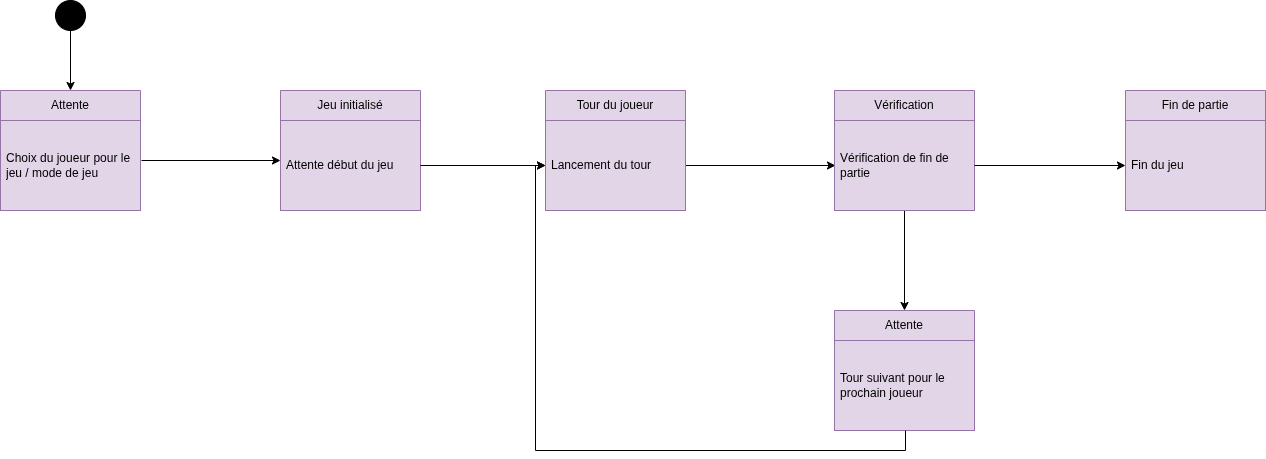

The diagram above was exported from draw.io. Its source (the exported page's mxGraphModel, read from the mxfile embedded in the PNG):
<mxGraphModel dx="4982" dy="854" grid="1" gridSize="10" guides="1" tooltips="1" connect="1" arrows="1" fold="1" page="1" pageScale="1" pageWidth="413" pageHeight="291" math="0" shadow="0">
  <root>
    <mxCell id="0" />
    <mxCell id="1" parent="0" />
    <mxCell id="SYZDhbJk2cwsaqbULoUx-13" style="edgeStyle=orthogonalEdgeStyle;rounded=0;orthogonalLoop=1;jettySize=auto;html=1;" parent="1" source="SYZDhbJk2cwsaqbULoUx-2" target="SYZDhbJk2cwsaqbULoUx-9" edge="1">
      <mxGeometry relative="1" as="geometry" />
    </mxCell>
    <mxCell id="SYZDhbJk2cwsaqbULoUx-2" value="" style="ellipse;whiteSpace=wrap;html=1;fillColor=#000000;" parent="1" vertex="1">
      <mxGeometry x="-3190" y="250" width="30" height="30" as="geometry" />
    </mxCell>
    <mxCell id="SYZDhbJk2cwsaqbULoUx-9" value="Attente" style="swimlane;fontStyle=0;childLayout=stackLayout;horizontal=1;startSize=30;horizontalStack=0;resizeParent=1;resizeParentMax=0;resizeLast=0;collapsible=1;marginBottom=0;whiteSpace=wrap;html=1;fillColor=#e1d5e7;strokeColor=#9673a6;" parent="1" vertex="1">
      <mxGeometry x="-3245" y="340" width="140" height="120" as="geometry" />
    </mxCell>
    <mxCell id="SYZDhbJk2cwsaqbULoUx-10" value="&lt;div style=&quot;&quot;&gt;Choix du joueur pour le jeu / mode de jeu&lt;/div&gt;" style="text;strokeColor=#9673a6;fillColor=#e1d5e7;align=left;verticalAlign=middle;spacingLeft=4;spacingRight=4;overflow=hidden;points=[[0,0.5],[1,0.5]];portConstraint=eastwest;rotatable=0;whiteSpace=wrap;html=1;" parent="SYZDhbJk2cwsaqbULoUx-9" vertex="1">
      <mxGeometry y="30" width="140" height="90" as="geometry" />
    </mxCell>
    <mxCell id="SYZDhbJk2cwsaqbULoUx-21" value="Jeu initialisé" style="swimlane;fontStyle=0;childLayout=stackLayout;horizontal=1;startSize=30;horizontalStack=0;resizeParent=1;resizeParentMax=0;resizeLast=0;collapsible=1;marginBottom=0;whiteSpace=wrap;html=1;fillColor=#e1d5e7;strokeColor=#9673a6;" parent="1" vertex="1">
      <mxGeometry x="-2965" y="340" width="140" height="120" as="geometry" />
    </mxCell>
    <mxCell id="SYZDhbJk2cwsaqbULoUx-23" value="&lt;div style=&quot;&quot;&gt;Attente début du jeu&lt;/div&gt;" style="text;strokeColor=#9673a6;fillColor=#e1d5e7;align=left;verticalAlign=middle;spacingLeft=4;spacingRight=4;overflow=hidden;points=[[0,0.5],[1,0.5]];portConstraint=eastwest;rotatable=0;whiteSpace=wrap;html=1;" parent="SYZDhbJk2cwsaqbULoUx-21" vertex="1">
      <mxGeometry y="30" width="140" height="90" as="geometry" />
    </mxCell>
    <mxCell id="SYZDhbJk2cwsaqbULoUx-20" style="edgeStyle=orthogonalEdgeStyle;rounded=0;orthogonalLoop=1;jettySize=auto;html=1;entryX=-0.005;entryY=0.572;entryDx=0;entryDy=0;entryPerimeter=0;" parent="1" edge="1">
      <mxGeometry relative="1" as="geometry">
        <mxPoint x="-2965" y="409.9999999999999" as="targetPoint" />
        <mxPoint x="-3104" y="410" as="sourcePoint" />
        <Array as="points">
          <mxPoint x="-3104" y="410" />
        </Array>
      </mxGeometry>
    </mxCell>
    <mxCell id="SYZDhbJk2cwsaqbULoUx-26" value="Tour du joueur" style="swimlane;fontStyle=0;childLayout=stackLayout;horizontal=1;startSize=30;horizontalStack=0;resizeParent=1;resizeParentMax=0;resizeLast=0;collapsible=1;marginBottom=0;whiteSpace=wrap;html=1;fillColor=#e1d5e7;strokeColor=#9673a6;" parent="1" vertex="1">
      <mxGeometry x="-2700" y="340" width="140" height="120" as="geometry" />
    </mxCell>
    <mxCell id="HDc9qK1vgHrDOkIgv2iP-2" style="edgeStyle=orthogonalEdgeStyle;rounded=0;orthogonalLoop=1;jettySize=auto;html=1;" edge="1" parent="SYZDhbJk2cwsaqbULoUx-26" source="SYZDhbJk2cwsaqbULoUx-28">
      <mxGeometry relative="1" as="geometry">
        <mxPoint x="290" y="75" as="targetPoint" />
      </mxGeometry>
    </mxCell>
    <mxCell id="SYZDhbJk2cwsaqbULoUx-28" value="&lt;div style=&quot;&quot;&gt;Lancement du tour&lt;/div&gt;" style="text;strokeColor=#9673a6;fillColor=#e1d5e7;align=left;verticalAlign=middle;spacingLeft=4;spacingRight=4;overflow=hidden;points=[[0,0.5],[1,0.5]];portConstraint=eastwest;rotatable=0;whiteSpace=wrap;html=1;" parent="SYZDhbJk2cwsaqbULoUx-26" vertex="1">
      <mxGeometry y="30" width="140" height="90" as="geometry" />
    </mxCell>
    <mxCell id="SYZDhbJk2cwsaqbULoUx-25" style="edgeStyle=orthogonalEdgeStyle;rounded=0;orthogonalLoop=1;jettySize=auto;html=1;entryX=0;entryY=0.5;entryDx=0;entryDy=0;" parent="1" source="SYZDhbJk2cwsaqbULoUx-23" target="SYZDhbJk2cwsaqbULoUx-28" edge="1">
      <mxGeometry relative="1" as="geometry">
        <mxPoint x="-2700" y="415" as="targetPoint" />
      </mxGeometry>
    </mxCell>
    <mxCell id="HDc9qK1vgHrDOkIgv2iP-3" style="edgeStyle=orthogonalEdgeStyle;rounded=0;orthogonalLoop=1;jettySize=auto;html=1;entryX=0.5;entryY=0;entryDx=0;entryDy=0;" edge="1" parent="1" source="SYZDhbJk2cwsaqbULoUx-31" target="SYZDhbJk2cwsaqbULoUx-33">
      <mxGeometry relative="1" as="geometry" />
    </mxCell>
    <mxCell id="SYZDhbJk2cwsaqbULoUx-31" value="Vérification" style="swimlane;fontStyle=0;childLayout=stackLayout;horizontal=1;startSize=30;horizontalStack=0;resizeParent=1;resizeParentMax=0;resizeLast=0;collapsible=1;marginBottom=0;whiteSpace=wrap;html=1;fillColor=#e1d5e7;strokeColor=#9673a6;" parent="1" vertex="1">
      <mxGeometry x="-2411" y="340" width="140" height="120" as="geometry" />
    </mxCell>
    <mxCell id="SYZDhbJk2cwsaqbULoUx-32" value="&lt;div style=&quot;&quot;&gt;Vérification de fin de partie&lt;/div&gt;" style="text;strokeColor=#9673a6;fillColor=#e1d5e7;align=left;verticalAlign=middle;spacingLeft=4;spacingRight=4;overflow=hidden;points=[[0,0.5],[1,0.5]];portConstraint=eastwest;rotatable=0;whiteSpace=wrap;html=1;" parent="SYZDhbJk2cwsaqbULoUx-31" vertex="1">
      <mxGeometry y="30" width="140" height="90" as="geometry" />
    </mxCell>
    <mxCell id="SYZDhbJk2cwsaqbULoUx-33" value="Attente" style="swimlane;fontStyle=0;childLayout=stackLayout;horizontal=1;startSize=30;horizontalStack=0;resizeParent=1;resizeParentMax=0;resizeLast=0;collapsible=1;marginBottom=0;whiteSpace=wrap;html=1;fillColor=#e1d5e7;strokeColor=#9673a6;" parent="1" vertex="1">
      <mxGeometry x="-2411" y="560" width="140" height="120" as="geometry" />
    </mxCell>
    <mxCell id="SYZDhbJk2cwsaqbULoUx-34" value="&lt;div style=&quot;&quot;&gt;Tour suivant pour le prochain joueur&lt;/div&gt;" style="text;strokeColor=#9673a6;fillColor=#e1d5e7;align=left;verticalAlign=middle;spacingLeft=4;spacingRight=4;overflow=hidden;points=[[0,0.5],[1,0.5]];portConstraint=eastwest;rotatable=0;whiteSpace=wrap;html=1;" parent="SYZDhbJk2cwsaqbULoUx-33" vertex="1">
      <mxGeometry y="30" width="140" height="90" as="geometry" />
    </mxCell>
    <mxCell id="SYZDhbJk2cwsaqbULoUx-38" style="edgeStyle=orthogonalEdgeStyle;rounded=0;orthogonalLoop=1;jettySize=auto;html=1;entryX=0;entryY=0.5;entryDx=0;entryDy=0;" parent="1" target="SYZDhbJk2cwsaqbULoUx-28" edge="1">
      <mxGeometry relative="1" as="geometry">
        <mxPoint x="-2710" y="410" as="targetPoint" />
        <Array as="points">
          <mxPoint x="-2340" y="700" />
          <mxPoint x="-2710" y="700" />
          <mxPoint x="-2710" y="415" />
        </Array>
        <mxPoint x="-2340" y="680" as="sourcePoint" />
      </mxGeometry>
    </mxCell>
    <mxCell id="SYZDhbJk2cwsaqbULoUx-40" value="Fin de partie" style="swimlane;fontStyle=0;childLayout=stackLayout;horizontal=1;startSize=30;horizontalStack=0;resizeParent=1;resizeParentMax=0;resizeLast=0;collapsible=1;marginBottom=0;whiteSpace=wrap;html=1;fillColor=#e1d5e7;strokeColor=#9673a6;" parent="1" vertex="1">
      <mxGeometry x="-2120" y="340" width="140" height="120" as="geometry" />
    </mxCell>
    <mxCell id="SYZDhbJk2cwsaqbULoUx-42" value="&lt;div style=&quot;&quot;&gt;Fin du jeu&lt;/div&gt;" style="text;strokeColor=#9673a6;fillColor=#e1d5e7;align=left;verticalAlign=middle;spacingLeft=4;spacingRight=4;overflow=hidden;points=[[0,0.5],[1,0.5]];portConstraint=eastwest;rotatable=0;whiteSpace=wrap;html=1;" parent="SYZDhbJk2cwsaqbULoUx-40" vertex="1">
      <mxGeometry y="30" width="140" height="90" as="geometry" />
    </mxCell>
    <mxCell id="HDc9qK1vgHrDOkIgv2iP-1" style="edgeStyle=orthogonalEdgeStyle;rounded=0;orthogonalLoop=1;jettySize=auto;html=1;entryX=0;entryY=0.5;entryDx=0;entryDy=0;" edge="1" parent="1" source="SYZDhbJk2cwsaqbULoUx-32" target="SYZDhbJk2cwsaqbULoUx-42">
      <mxGeometry relative="1" as="geometry" />
    </mxCell>
  </root>
</mxGraphModel>